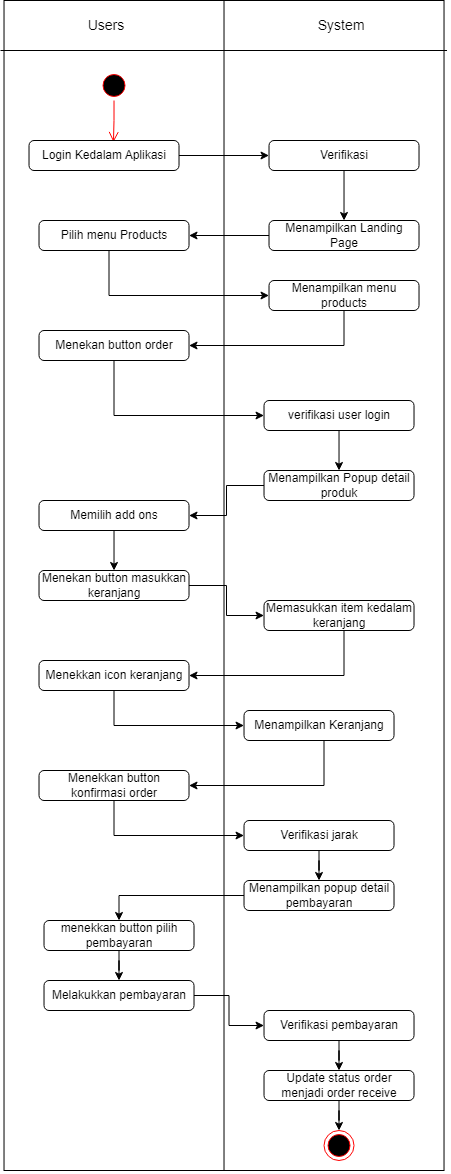

The diagram above was exported from draw.io. Its source (the exported page's mxGraphModel, read from the mxfile embedded in the PNG):
<mxGraphModel dx="2625" dy="2425" grid="1" gridSize="10" guides="1" tooltips="1" connect="1" arrows="1" fold="1" page="1" pageScale="1" pageWidth="850" pageHeight="1100" math="0" shadow="0">
  <root>
    <mxCell id="0" />
    <mxCell id="1" parent="0" />
    <mxCell id="enUZO8w4FM-aSF-g4dTZ-35" value="" style="html=1;dashed=0;whiteSpace=wrap;" vertex="1" parent="1">
      <mxGeometry x="183.52" y="-1040" width="440" height="1170" as="geometry" />
    </mxCell>
    <mxCell id="enUZO8w4FM-aSF-g4dTZ-36" value="" style="ellipse;html=1;shape=startState;fillColor=#000000;strokeColor=#ff0000;" vertex="1" parent="1">
      <mxGeometry x="278.52" y="-970" width="30" height="30" as="geometry" />
    </mxCell>
    <mxCell id="enUZO8w4FM-aSF-g4dTZ-37" value="" style="edgeStyle=orthogonalEdgeStyle;html=1;verticalAlign=bottom;endArrow=open;endSize=8;strokeColor=#ff0000;rounded=0;entryX=0.563;entryY=0.053;entryDx=0;entryDy=0;entryPerimeter=0;" edge="1" source="enUZO8w4FM-aSF-g4dTZ-36" parent="1" target="enUZO8w4FM-aSF-g4dTZ-42">
      <mxGeometry relative="1" as="geometry">
        <mxPoint x="293.52" y="-910" as="targetPoint" />
      </mxGeometry>
    </mxCell>
    <mxCell id="enUZO8w4FM-aSF-g4dTZ-38" value="Users" style="text;html=1;strokeColor=none;fillColor=none;align=center;verticalAlign=middle;whiteSpace=wrap;rounded=0;fontSize=14;" vertex="1" parent="1">
      <mxGeometry x="256.02" y="-1030" width="60" height="30" as="geometry" />
    </mxCell>
    <mxCell id="enUZO8w4FM-aSF-g4dTZ-39" value="System" style="text;html=1;strokeColor=none;fillColor=none;align=center;verticalAlign=middle;whiteSpace=wrap;rounded=0;fontSize=14;" vertex="1" parent="1">
      <mxGeometry x="491.02" y="-1030" width="60" height="30" as="geometry" />
    </mxCell>
    <mxCell id="enUZO8w4FM-aSF-g4dTZ-40" value="" style="endArrow=none;html=1;rounded=0;entryX=0.5;entryY=0;entryDx=0;entryDy=0;exitX=0.5;exitY=1;exitDx=0;exitDy=0;" edge="1" parent="1" source="enUZO8w4FM-aSF-g4dTZ-35" target="enUZO8w4FM-aSF-g4dTZ-35">
      <mxGeometry width="50" height="50" relative="1" as="geometry">
        <mxPoint x="463.52" y="-580" as="sourcePoint" />
        <mxPoint x="513.52" y="-630" as="targetPoint" />
      </mxGeometry>
    </mxCell>
    <mxCell id="enUZO8w4FM-aSF-g4dTZ-41" value="" style="endArrow=none;html=1;rounded=0;exitX=-0.008;exitY=0.109;exitDx=0;exitDy=0;exitPerimeter=0;" edge="1" parent="1">
      <mxGeometry width="50" height="50" relative="1" as="geometry">
        <mxPoint x="180.00000000000003" y="-990" as="sourcePoint" />
        <mxPoint x="626.52" y="-990" as="targetPoint" />
      </mxGeometry>
    </mxCell>
    <mxCell id="enUZO8w4FM-aSF-g4dTZ-44" style="edgeStyle=orthogonalEdgeStyle;rounded=0;orthogonalLoop=1;jettySize=auto;html=1;entryX=0;entryY=0.5;entryDx=0;entryDy=0;" edge="1" parent="1" source="enUZO8w4FM-aSF-g4dTZ-42" target="enUZO8w4FM-aSF-g4dTZ-43">
      <mxGeometry relative="1" as="geometry" />
    </mxCell>
    <mxCell id="enUZO8w4FM-aSF-g4dTZ-42" value="Login Kedalam Aplikasi" style="html=1;align=center;verticalAlign=middle;rounded=1;absoluteArcSize=1;arcSize=10;dashed=0;whiteSpace=wrap;" vertex="1" parent="1">
      <mxGeometry x="208.52" y="-900" width="150" height="30" as="geometry" />
    </mxCell>
    <mxCell id="enUZO8w4FM-aSF-g4dTZ-46" style="edgeStyle=orthogonalEdgeStyle;rounded=0;orthogonalLoop=1;jettySize=auto;html=1;entryX=0.5;entryY=0;entryDx=0;entryDy=0;" edge="1" parent="1" source="enUZO8w4FM-aSF-g4dTZ-43" target="enUZO8w4FM-aSF-g4dTZ-45">
      <mxGeometry relative="1" as="geometry" />
    </mxCell>
    <mxCell id="enUZO8w4FM-aSF-g4dTZ-43" value="Verifikasi" style="html=1;align=center;verticalAlign=middle;rounded=1;absoluteArcSize=1;arcSize=10;dashed=0;whiteSpace=wrap;" vertex="1" parent="1">
      <mxGeometry x="448.52" y="-900" width="150" height="30" as="geometry" />
    </mxCell>
    <mxCell id="enUZO8w4FM-aSF-g4dTZ-48" style="edgeStyle=orthogonalEdgeStyle;rounded=0;orthogonalLoop=1;jettySize=auto;html=1;entryX=1;entryY=0.5;entryDx=0;entryDy=0;" edge="1" parent="1" source="enUZO8w4FM-aSF-g4dTZ-45" target="enUZO8w4FM-aSF-g4dTZ-47">
      <mxGeometry relative="1" as="geometry" />
    </mxCell>
    <mxCell id="enUZO8w4FM-aSF-g4dTZ-45" value="Menampilkan Landing Page" style="html=1;align=center;verticalAlign=middle;rounded=1;absoluteArcSize=1;arcSize=10;dashed=0;whiteSpace=wrap;" vertex="1" parent="1">
      <mxGeometry x="448.52" y="-820" width="150" height="30" as="geometry" />
    </mxCell>
    <mxCell id="enUZO8w4FM-aSF-g4dTZ-50" style="edgeStyle=orthogonalEdgeStyle;rounded=0;orthogonalLoop=1;jettySize=auto;html=1;entryX=0;entryY=0.5;entryDx=0;entryDy=0;" edge="1" parent="1" source="enUZO8w4FM-aSF-g4dTZ-47" target="enUZO8w4FM-aSF-g4dTZ-49">
      <mxGeometry relative="1" as="geometry">
        <Array as="points">
          <mxPoint x="288.52" y="-745" />
        </Array>
      </mxGeometry>
    </mxCell>
    <mxCell id="enUZO8w4FM-aSF-g4dTZ-47" value="Pilih menu Products" style="html=1;align=center;verticalAlign=middle;rounded=1;absoluteArcSize=1;arcSize=10;dashed=0;whiteSpace=wrap;" vertex="1" parent="1">
      <mxGeometry x="218.52" y="-820" width="150" height="30" as="geometry" />
    </mxCell>
    <mxCell id="enUZO8w4FM-aSF-g4dTZ-52" style="edgeStyle=orthogonalEdgeStyle;rounded=0;orthogonalLoop=1;jettySize=auto;html=1;entryX=1;entryY=0.5;entryDx=0;entryDy=0;" edge="1" parent="1" source="enUZO8w4FM-aSF-g4dTZ-49" target="enUZO8w4FM-aSF-g4dTZ-51">
      <mxGeometry relative="1" as="geometry">
        <Array as="points">
          <mxPoint x="523.52" y="-695" />
        </Array>
      </mxGeometry>
    </mxCell>
    <mxCell id="enUZO8w4FM-aSF-g4dTZ-49" value="Menampilkan menu products" style="html=1;align=center;verticalAlign=middle;rounded=1;absoluteArcSize=1;arcSize=10;dashed=0;whiteSpace=wrap;" vertex="1" parent="1">
      <mxGeometry x="448.52" y="-760" width="150" height="30" as="geometry" />
    </mxCell>
    <mxCell id="enUZO8w4FM-aSF-g4dTZ-54" style="edgeStyle=orthogonalEdgeStyle;rounded=0;orthogonalLoop=1;jettySize=auto;html=1;entryX=0;entryY=0.5;entryDx=0;entryDy=0;" edge="1" parent="1" source="enUZO8w4FM-aSF-g4dTZ-51" target="enUZO8w4FM-aSF-g4dTZ-53">
      <mxGeometry relative="1" as="geometry">
        <Array as="points">
          <mxPoint x="293.52" y="-625" />
        </Array>
      </mxGeometry>
    </mxCell>
    <mxCell id="enUZO8w4FM-aSF-g4dTZ-51" value="Menekan button order" style="html=1;align=center;verticalAlign=middle;rounded=1;absoluteArcSize=1;arcSize=10;dashed=0;whiteSpace=wrap;" vertex="1" parent="1">
      <mxGeometry x="218.52" y="-710" width="150" height="30" as="geometry" />
    </mxCell>
    <mxCell id="enUZO8w4FM-aSF-g4dTZ-56" style="edgeStyle=orthogonalEdgeStyle;rounded=0;orthogonalLoop=1;jettySize=auto;html=1;entryX=0.5;entryY=0;entryDx=0;entryDy=0;" edge="1" parent="1" source="enUZO8w4FM-aSF-g4dTZ-53" target="enUZO8w4FM-aSF-g4dTZ-55">
      <mxGeometry relative="1" as="geometry" />
    </mxCell>
    <mxCell id="enUZO8w4FM-aSF-g4dTZ-53" value="verifikasi user login" style="html=1;align=center;verticalAlign=middle;rounded=1;absoluteArcSize=1;arcSize=10;dashed=0;whiteSpace=wrap;" vertex="1" parent="1">
      <mxGeometry x="443.52" y="-640" width="150" height="30" as="geometry" />
    </mxCell>
    <mxCell id="enUZO8w4FM-aSF-g4dTZ-58" style="edgeStyle=orthogonalEdgeStyle;rounded=0;orthogonalLoop=1;jettySize=auto;html=1;entryX=1;entryY=0.5;entryDx=0;entryDy=0;" edge="1" parent="1" source="enUZO8w4FM-aSF-g4dTZ-55" target="enUZO8w4FM-aSF-g4dTZ-57">
      <mxGeometry relative="1" as="geometry" />
    </mxCell>
    <mxCell id="enUZO8w4FM-aSF-g4dTZ-55" value="Menampilkan Popup detail produk" style="html=1;align=center;verticalAlign=middle;rounded=1;absoluteArcSize=1;arcSize=10;dashed=0;whiteSpace=wrap;" vertex="1" parent="1">
      <mxGeometry x="443.52" y="-570" width="150" height="30" as="geometry" />
    </mxCell>
    <mxCell id="enUZO8w4FM-aSF-g4dTZ-61" style="edgeStyle=orthogonalEdgeStyle;rounded=0;orthogonalLoop=1;jettySize=auto;html=1;entryX=0.5;entryY=0;entryDx=0;entryDy=0;" edge="1" parent="1" source="enUZO8w4FM-aSF-g4dTZ-57" target="enUZO8w4FM-aSF-g4dTZ-60">
      <mxGeometry relative="1" as="geometry" />
    </mxCell>
    <mxCell id="enUZO8w4FM-aSF-g4dTZ-57" value="Memilih add ons" style="html=1;align=center;verticalAlign=middle;rounded=1;absoluteArcSize=1;arcSize=10;dashed=0;whiteSpace=wrap;" vertex="1" parent="1">
      <mxGeometry x="218.52" y="-540" width="150" height="30" as="geometry" />
    </mxCell>
    <mxCell id="enUZO8w4FM-aSF-g4dTZ-65" style="edgeStyle=orthogonalEdgeStyle;rounded=0;orthogonalLoop=1;jettySize=auto;html=1;entryX=0;entryY=0.5;entryDx=0;entryDy=0;" edge="1" parent="1" source="enUZO8w4FM-aSF-g4dTZ-60" target="enUZO8w4FM-aSF-g4dTZ-64">
      <mxGeometry relative="1" as="geometry" />
    </mxCell>
    <mxCell id="enUZO8w4FM-aSF-g4dTZ-60" value="Menekan button masukkan keranjang" style="html=1;align=center;verticalAlign=middle;rounded=1;absoluteArcSize=1;arcSize=10;dashed=0;whiteSpace=wrap;" vertex="1" parent="1">
      <mxGeometry x="218.52" y="-470" width="150" height="30" as="geometry" />
    </mxCell>
    <mxCell id="enUZO8w4FM-aSF-g4dTZ-67" style="edgeStyle=orthogonalEdgeStyle;rounded=0;orthogonalLoop=1;jettySize=auto;html=1;entryX=1;entryY=0.5;entryDx=0;entryDy=0;" edge="1" parent="1" source="enUZO8w4FM-aSF-g4dTZ-64" target="enUZO8w4FM-aSF-g4dTZ-66">
      <mxGeometry relative="1" as="geometry">
        <Array as="points">
          <mxPoint x="523.52" y="-365" />
        </Array>
      </mxGeometry>
    </mxCell>
    <mxCell id="enUZO8w4FM-aSF-g4dTZ-64" value="Memasukkan item kedalam keranjang" style="html=1;align=center;verticalAlign=middle;rounded=1;absoluteArcSize=1;arcSize=10;dashed=0;whiteSpace=wrap;" vertex="1" parent="1">
      <mxGeometry x="443.52" y="-440" width="150" height="30" as="geometry" />
    </mxCell>
    <mxCell id="enUZO8w4FM-aSF-g4dTZ-69" style="edgeStyle=orthogonalEdgeStyle;rounded=0;orthogonalLoop=1;jettySize=auto;html=1;entryX=0;entryY=0.5;entryDx=0;entryDy=0;" edge="1" parent="1" source="enUZO8w4FM-aSF-g4dTZ-66" target="enUZO8w4FM-aSF-g4dTZ-68">
      <mxGeometry relative="1" as="geometry">
        <Array as="points">
          <mxPoint x="293.52" y="-315" />
        </Array>
      </mxGeometry>
    </mxCell>
    <mxCell id="enUZO8w4FM-aSF-g4dTZ-66" value="Menekkan icon keranjang" style="html=1;align=center;verticalAlign=middle;rounded=1;absoluteArcSize=1;arcSize=10;dashed=0;whiteSpace=wrap;" vertex="1" parent="1">
      <mxGeometry x="218.52" y="-380" width="150" height="30" as="geometry" />
    </mxCell>
    <mxCell id="enUZO8w4FM-aSF-g4dTZ-71" style="edgeStyle=orthogonalEdgeStyle;rounded=0;orthogonalLoop=1;jettySize=auto;html=1;entryX=1;entryY=0.5;entryDx=0;entryDy=0;" edge="1" parent="1" source="enUZO8w4FM-aSF-g4dTZ-68" target="enUZO8w4FM-aSF-g4dTZ-70">
      <mxGeometry relative="1" as="geometry">
        <Array as="points">
          <mxPoint x="503.52" y="-255" />
        </Array>
      </mxGeometry>
    </mxCell>
    <mxCell id="enUZO8w4FM-aSF-g4dTZ-68" value="Menampilkan Keranjang" style="html=1;align=center;verticalAlign=middle;rounded=1;absoluteArcSize=1;arcSize=10;dashed=0;whiteSpace=wrap;" vertex="1" parent="1">
      <mxGeometry x="423.52" y="-330" width="150" height="30" as="geometry" />
    </mxCell>
    <mxCell id="enUZO8w4FM-aSF-g4dTZ-75" style="edgeStyle=orthogonalEdgeStyle;rounded=0;orthogonalLoop=1;jettySize=auto;html=1;entryX=0;entryY=0.5;entryDx=0;entryDy=0;" edge="1" parent="1" source="enUZO8w4FM-aSF-g4dTZ-70" target="enUZO8w4FM-aSF-g4dTZ-72">
      <mxGeometry relative="1" as="geometry">
        <Array as="points">
          <mxPoint x="293.52" y="-205" />
        </Array>
      </mxGeometry>
    </mxCell>
    <mxCell id="enUZO8w4FM-aSF-g4dTZ-70" value="Menekkan button konfirmasi order" style="html=1;align=center;verticalAlign=middle;rounded=1;absoluteArcSize=1;arcSize=10;dashed=0;whiteSpace=wrap;" vertex="1" parent="1">
      <mxGeometry x="218.52" y="-270" width="150" height="30" as="geometry" />
    </mxCell>
    <mxCell id="enUZO8w4FM-aSF-g4dTZ-76" style="edgeStyle=orthogonalEdgeStyle;rounded=0;orthogonalLoop=1;jettySize=auto;html=1;entryX=0.5;entryY=0;entryDx=0;entryDy=0;" edge="1" parent="1" source="enUZO8w4FM-aSF-g4dTZ-72" target="enUZO8w4FM-aSF-g4dTZ-73">
      <mxGeometry relative="1" as="geometry" />
    </mxCell>
    <mxCell id="enUZO8w4FM-aSF-g4dTZ-72" value="Verifikasi jarak" style="html=1;align=center;verticalAlign=middle;rounded=1;absoluteArcSize=1;arcSize=10;dashed=0;whiteSpace=wrap;" vertex="1" parent="1">
      <mxGeometry x="423.52" y="-220" width="150" height="30" as="geometry" />
    </mxCell>
    <mxCell id="enUZO8w4FM-aSF-g4dTZ-77" style="edgeStyle=orthogonalEdgeStyle;rounded=0;orthogonalLoop=1;jettySize=auto;html=1;entryX=0.5;entryY=0;entryDx=0;entryDy=0;" edge="1" parent="1" source="enUZO8w4FM-aSF-g4dTZ-73" target="enUZO8w4FM-aSF-g4dTZ-74">
      <mxGeometry relative="1" as="geometry" />
    </mxCell>
    <mxCell id="enUZO8w4FM-aSF-g4dTZ-73" value="Menampilkan popup detail pembayaran" style="html=1;align=center;verticalAlign=middle;rounded=1;absoluteArcSize=1;arcSize=10;dashed=0;whiteSpace=wrap;" vertex="1" parent="1">
      <mxGeometry x="423.52" y="-160" width="150" height="30" as="geometry" />
    </mxCell>
    <mxCell id="enUZO8w4FM-aSF-g4dTZ-79" style="edgeStyle=orthogonalEdgeStyle;rounded=0;orthogonalLoop=1;jettySize=auto;html=1;" edge="1" parent="1" source="enUZO8w4FM-aSF-g4dTZ-74" target="enUZO8w4FM-aSF-g4dTZ-78">
      <mxGeometry relative="1" as="geometry" />
    </mxCell>
    <mxCell id="enUZO8w4FM-aSF-g4dTZ-74" value="menekkan button pilih pembayaran" style="html=1;align=center;verticalAlign=middle;rounded=1;absoluteArcSize=1;arcSize=10;dashed=0;whiteSpace=wrap;" vertex="1" parent="1">
      <mxGeometry x="223.52" y="-120" width="150" height="30" as="geometry" />
    </mxCell>
    <mxCell id="enUZO8w4FM-aSF-g4dTZ-81" style="edgeStyle=orthogonalEdgeStyle;rounded=0;orthogonalLoop=1;jettySize=auto;html=1;entryX=0;entryY=0.5;entryDx=0;entryDy=0;" edge="1" parent="1" source="enUZO8w4FM-aSF-g4dTZ-78" target="enUZO8w4FM-aSF-g4dTZ-80">
      <mxGeometry relative="1" as="geometry" />
    </mxCell>
    <mxCell id="enUZO8w4FM-aSF-g4dTZ-78" value="Melakukkan pembayaran" style="html=1;align=center;verticalAlign=middle;rounded=1;absoluteArcSize=1;arcSize=10;dashed=0;whiteSpace=wrap;" vertex="1" parent="1">
      <mxGeometry x="223.52" y="-60" width="150" height="30" as="geometry" />
    </mxCell>
    <mxCell id="enUZO8w4FM-aSF-g4dTZ-83" style="edgeStyle=orthogonalEdgeStyle;rounded=0;orthogonalLoop=1;jettySize=auto;html=1;" edge="1" parent="1" source="enUZO8w4FM-aSF-g4dTZ-80" target="enUZO8w4FM-aSF-g4dTZ-82">
      <mxGeometry relative="1" as="geometry" />
    </mxCell>
    <mxCell id="enUZO8w4FM-aSF-g4dTZ-80" value="Verifikasi pembayaran" style="html=1;align=center;verticalAlign=middle;rounded=1;absoluteArcSize=1;arcSize=10;dashed=0;whiteSpace=wrap;" vertex="1" parent="1">
      <mxGeometry x="443.52" y="-30" width="150" height="30" as="geometry" />
    </mxCell>
    <mxCell id="enUZO8w4FM-aSF-g4dTZ-85" style="edgeStyle=orthogonalEdgeStyle;rounded=0;orthogonalLoop=1;jettySize=auto;html=1;" edge="1" parent="1" source="enUZO8w4FM-aSF-g4dTZ-82" target="enUZO8w4FM-aSF-g4dTZ-84">
      <mxGeometry relative="1" as="geometry" />
    </mxCell>
    <mxCell id="enUZO8w4FM-aSF-g4dTZ-82" value="Update status order menjadi order receive" style="html=1;align=center;verticalAlign=middle;rounded=1;absoluteArcSize=1;arcSize=10;dashed=0;whiteSpace=wrap;" vertex="1" parent="1">
      <mxGeometry x="443.52" y="30" width="150" height="30" as="geometry" />
    </mxCell>
    <mxCell id="enUZO8w4FM-aSF-g4dTZ-84" value="" style="ellipse;html=1;shape=endState;fillColor=#000000;strokeColor=#ff0000;" vertex="1" parent="1">
      <mxGeometry x="503.52" y="90" width="30" height="30" as="geometry" />
    </mxCell>
  </root>
</mxGraphModel>